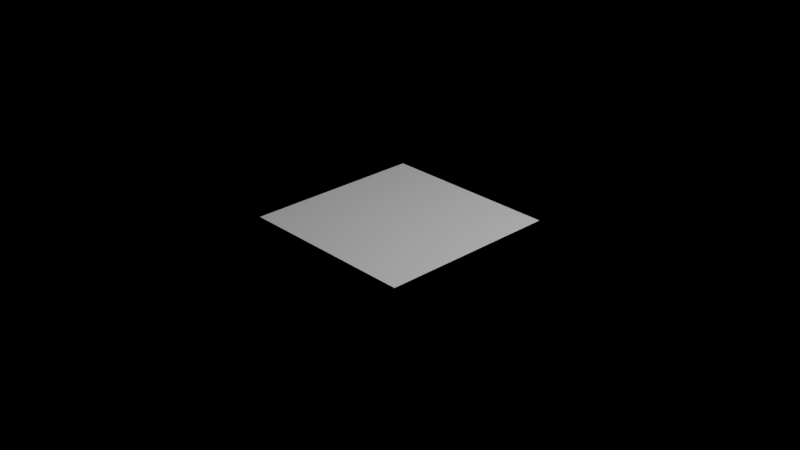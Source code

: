 # Source: anis.blend  (saved by Blender 2.93.20; exported with 4.5.12 LTS)
import bpy
from mathutils import Matrix  # noqa: F401  (used for matrix-valued properties, if any)

bpy.ops.wm.read_factory_settings(use_empty=True)
scene = bpy.context.scene
scene.name = 'Scene'

# ---- collections
col_animations = bpy.data.collections.new('Animations'); scene.collection.children.link(col_animations)

# ---- world
world_world__name_me = bpy.data.worlds.new('World (NAME ME)'); scene.world = world_world__name_me
world_world__name_me.use_nodes = True; world_world__name_me.node_tree.nodes.clear()
_N = world_world__name_me.node_tree.nodes; _L = world_world__name_me.node_tree.links
n0 = _N.new('ShaderNodeOutputWorld'); n0.name = 'World Output'; n0.location = (300, 300)
n1 = _N.new('ShaderNodeBackground'); n1.name = 'Background'; n1.location = (10, 300)
n1.inputs[0].default_value = (0.0, 0.0, 0.0, 1.0)
_L.new(n1.outputs[0], n0.inputs[0])
n0.is_active_output = True
world_world__name_me.color = (0.05088, 0.05088, 0.05088)
world_world__name_me.use_sun_shadow = False
world_world__name_me.sun_shadow_jitter_overblur = 0.0

# ---- cameras
cam_camera = bpy.data.cameras.new('Camera')
cam_camera.clip_end = 100.0
cam_camera.ortho_scale = 7.314

# ---- lights
light_light = bpy.data.lights.new('Light', 'POINT')
light_light.transmission_factor = 0.0
light_light.energy = 1000.0
light_light.shadow_soft_size = 0.1
light_light.shadow_maximum_resolution = 0.006
light_light.use_absolute_resolution = True

# ---- meshes
me_plane = bpy.data.meshes.new('Plane')
me_plane.from_pydata([(-1.0, -1.0, 0.0), (1.0, -1.0, 0.0), (-1.0, 1.0, 0.0), (1.0, 1.0, 0.0)], [], [(0, 1, 3, 2)])
_uv = me_plane.uv_layers.new(name='UVMap')
_uv.uv.foreach_set('vector', [0.0, 0.0, 1.0, 0.0, 1.0, 1.0, 0.0, 1.0])
me_plane.use_remesh_fix_poles = True
me_plane.use_remesh_preserve_attributes = False
me_plane.update()

# ---- objects
ob_camera = bpy.data.objects.new('Camera', cam_camera)
ob_light = bpy.data.objects.new('Light', light_light)
ob_plane = bpy.data.objects.new('Plane', me_plane)

# ---- transforms, parenting, visibility, modifiers, constraints
ob_camera.location = (7.359, -6.926, 4.958)
ob_camera.rotation_euler = (1.109, 0.0, 0.8149)
ob_camera.lock_rotations_4d = False
ob_camera.empty_display_type = 'ARROWS'
ob_camera.color = (0.0, 0.0, 0.0, 0.0)
ob_camera.display_type = 'WIRE'
ob_camera.lineart.crease_threshold = 0.0
ob_light.location = (4.076, 1.005, 5.904)
ob_light.rotation_euler = (0.6503, 0.05522, 1.866)
ob_light.lock_rotations_4d = False
ob_light.empty_display_type = 'ARROWS'
ob_light.color = (0.0, 0.0, 0.0, 0.0)
ob_light.lineart.crease_threshold = 0.0
ob_plane.location = (0.0, 0.0, 0.0)

# ---- collection membership
scene.collection.objects.link(ob_camera)
scene.collection.objects.link(ob_light)
col_animations.objects.link(ob_plane)

# ---- scene / render settings (as saved in the file)
scene.camera = ob_camera
scene.frame_start = 1; scene.frame_end = 1; scene.frame_set(1)
scene.render.engine = 'CYCLES'
scene.render.image_settings.color_mode = 'RGB'
scene.render.image_settings.compression = 100
scene.cycles.samples = 256
scene.cycles.sampling_pattern = 'TABULATED_SOBOL'
scene.cycles.use_light_tree = False
scene.eevee.volumetric_tile_size = '4'
scene.eevee.use_volumetric_shadows = True
scene.eevee.use_gtao = True
scene.eevee.use_overscan = True
scene.eevee.use_raytracing = True
scene.view_settings.view_transform = 'Filmic'
bpy.context.view_layer.update()
